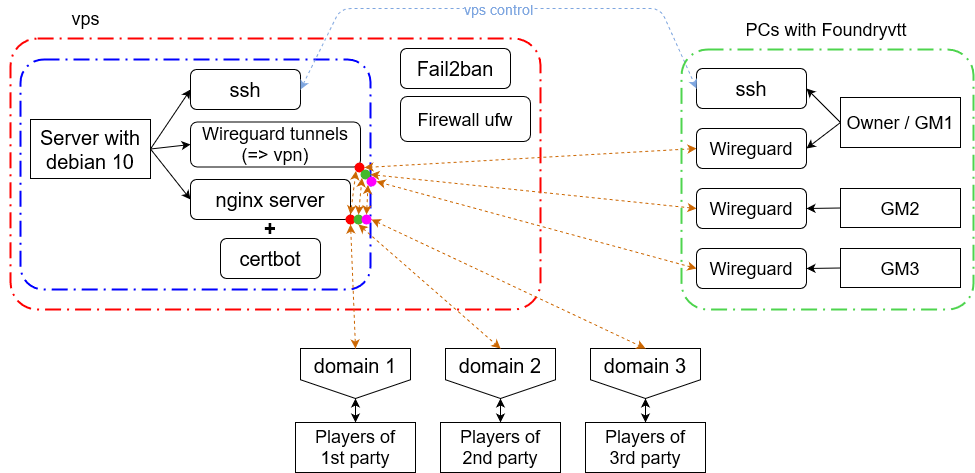

The diagram above was exported from draw.io. Its source (the exported page's mxGraphModel, read from the mxfile embedded in the PNG):
<mxGraphModel dx="1422" dy="900" grid="1" gridSize="10" guides="1" tooltips="1" connect="1" arrows="1" fold="1" page="1" pageScale="1" pageWidth="1000" pageHeight="500" math="0" shadow="0">
  <root>
    <mxCell id="0" />
    <mxCell id="1" parent="0" />
    <mxCell id="My7bQs90LZeh4tuwrbjJ-16" value="" style="rounded=1;arcSize=10;dashed=1;fillColor=none;gradientColor=none;dashPattern=8 3 1 3;strokeWidth=2;strokeColor=#FF0000;" parent="1" vertex="1">
      <mxGeometry x="19" y="48" width="530" height="271" as="geometry" />
    </mxCell>
    <mxCell id="My7bQs90LZeh4tuwrbjJ-12" value="" style="rounded=1;arcSize=10;dashed=1;fillColor=none;gradientColor=none;dashPattern=8 3 1 3;strokeWidth=2;strokeColor=#0000FF;" parent="1" vertex="1">
      <mxGeometry x="29" y="69" width="350" height="230" as="geometry" />
    </mxCell>
    <mxCell id="My7bQs90LZeh4tuwrbjJ-7" style="rounded=0;orthogonalLoop=1;jettySize=auto;html=1;exitX=1;exitY=0.5;exitDx=0;exitDy=0;entryX=0;entryY=0.5;entryDx=0;entryDy=0;" parent="1" source="My7bQs90LZeh4tuwrbjJ-1" target="My7bQs90LZeh4tuwrbjJ-2" edge="1">
      <mxGeometry relative="1" as="geometry" />
    </mxCell>
    <mxCell id="My7bQs90LZeh4tuwrbjJ-8" style="edgeStyle=none;rounded=0;orthogonalLoop=1;jettySize=auto;html=1;exitX=1;exitY=0.5;exitDx=0;exitDy=0;entryX=0;entryY=0.5;entryDx=0;entryDy=0;" parent="1" source="My7bQs90LZeh4tuwrbjJ-1" target="My7bQs90LZeh4tuwrbjJ-3" edge="1">
      <mxGeometry relative="1" as="geometry" />
    </mxCell>
    <mxCell id="My7bQs90LZeh4tuwrbjJ-9" style="edgeStyle=none;rounded=0;orthogonalLoop=1;jettySize=auto;html=1;exitX=1;exitY=0.5;exitDx=0;exitDy=0;entryX=0;entryY=0.5;entryDx=0;entryDy=0;" parent="1" source="My7bQs90LZeh4tuwrbjJ-1" target="My7bQs90LZeh4tuwrbjJ-4" edge="1">
      <mxGeometry relative="1" as="geometry" />
    </mxCell>
    <mxCell id="My7bQs90LZeh4tuwrbjJ-1" value="&lt;font style=&quot;font-size: 20px&quot;&gt;Server with debian 10&lt;/font&gt;" style="rounded=0;whiteSpace=wrap;html=1;" parent="1" vertex="1">
      <mxGeometry x="39" y="129" width="120" height="59" as="geometry" />
    </mxCell>
    <mxCell id="My7bQs90LZeh4tuwrbjJ-2" value="&lt;font style=&quot;font-size: 20px&quot;&gt;ssh&lt;/font&gt;" style="rounded=1;whiteSpace=wrap;html=1;" parent="1" vertex="1">
      <mxGeometry x="199" y="79" width="110" height="40" as="geometry" />
    </mxCell>
    <mxCell id="My7bQs90LZeh4tuwrbjJ-3" value="&lt;div style=&quot;font-size: 18px&quot;&gt;&lt;font style=&quot;font-size: 18px&quot;&gt;Wireguard tunnels (=&amp;gt; vpn)&lt;br&gt;&lt;/font&gt;&lt;/div&gt;" style="rounded=1;whiteSpace=wrap;html=1;" parent="1" vertex="1">
      <mxGeometry x="199" y="131.5" width="170" height="45" as="geometry" />
    </mxCell>
    <UserObject label="&lt;font style=&quot;font-size: 20px&quot;&gt;&lt;span class=&quot;VIiyi&quot; lang=&quot;en&quot;&gt;&lt;span class=&quot;JLqJ4b ChMk0b&quot;&gt;&lt;span&gt;nginx server&lt;/span&gt;&lt;/span&gt;&lt;/span&gt; &lt;/font&gt;" tooltip="sf&#10;s&#10;dfs&#10;df&#10;sf&#10;s&#10;fd" id="My7bQs90LZeh4tuwrbjJ-4">
      <mxCell style="rounded=1;whiteSpace=wrap;html=1;" parent="1" vertex="1">
        <mxGeometry x="199" y="189" width="160" height="40" as="geometry" />
      </mxCell>
    </UserObject>
    <mxCell id="My7bQs90LZeh4tuwrbjJ-6" value="&lt;font style=&quot;font-size: 20px&quot;&gt;certbot&lt;br&gt;&lt;/font&gt;" style="rounded=1;whiteSpace=wrap;html=1;" parent="1" vertex="1">
      <mxGeometry x="229" y="248" width="100" height="40" as="geometry" />
    </mxCell>
    <mxCell id="My7bQs90LZeh4tuwrbjJ-10" value="&lt;b&gt;&lt;font style=&quot;font-size: 20px&quot;&gt;+&lt;/font&gt;&lt;/b&gt;" style="text;html=1;strokeColor=none;fillColor=none;align=center;verticalAlign=middle;whiteSpace=wrap;rounded=0;" parent="1" vertex="1">
      <mxGeometry x="259" y="228" width="40" height="20" as="geometry" />
    </mxCell>
    <mxCell id="My7bQs90LZeh4tuwrbjJ-13" value="&lt;font style=&quot;font-size: 20px&quot;&gt;Fail2ban&lt;/font&gt;" style="rounded=1;whiteSpace=wrap;html=1;" parent="1" vertex="1">
      <mxGeometry x="409" y="58" width="110" height="40" as="geometry" />
    </mxCell>
    <mxCell id="My7bQs90LZeh4tuwrbjJ-15" value="&lt;div style=&quot;font-size: 18px&quot;&gt;&lt;font style=&quot;font-size: 18px&quot;&gt;Firewall ufw&lt;br&gt;&lt;/font&gt;&lt;/div&gt;" style="rounded=1;whiteSpace=wrap;html=1;" parent="1" vertex="1">
      <mxGeometry x="409" y="106" width="130" height="45" as="geometry" />
    </mxCell>
    <mxCell id="My7bQs90LZeh4tuwrbjJ-17" value="&lt;font style=&quot;font-size: 20px&quot;&gt;ssh&lt;/font&gt;" style="rounded=1;whiteSpace=wrap;html=1;" parent="1" vertex="1">
      <mxGeometry x="705" y="78" width="110" height="40" as="geometry" />
    </mxCell>
    <mxCell id="My7bQs90LZeh4tuwrbjJ-53" style="rounded=0;orthogonalLoop=1;jettySize=auto;html=1;exitX=0;exitY=0.5;exitDx=0;exitDy=0;dashed=1;startArrow=classic;startFill=1;endArrow=classic;endFill=1;strokeColor=#CC6600;entryX=1;entryY=0.5;entryDx=0;entryDy=0;" parent="1" source="My7bQs90LZeh4tuwrbjJ-18" target="My7bQs90LZeh4tuwrbjJ-47" edge="1">
      <mxGeometry relative="1" as="geometry">
        <mxPoint x="589" y="188" as="targetPoint" />
      </mxGeometry>
    </mxCell>
    <mxCell id="My7bQs90LZeh4tuwrbjJ-18" value="&lt;font style=&quot;font-size: 18px&quot;&gt;Wireguard&lt;/font&gt;" style="rounded=1;whiteSpace=wrap;html=1;" parent="1" vertex="1">
      <mxGeometry x="705" y="138" width="110" height="40" as="geometry" />
    </mxCell>
    <mxCell id="My7bQs90LZeh4tuwrbjJ-59" style="edgeStyle=none;rounded=0;orthogonalLoop=1;jettySize=auto;html=1;exitX=0;exitY=0.5;exitDx=0;exitDy=0;entryX=1;entryY=0.5;entryDx=0;entryDy=0;dashed=1;startArrow=classic;startFill=1;endArrow=classic;endFill=1;strokeColor=#CC6600;" parent="1" source="My7bQs90LZeh4tuwrbjJ-19" target="My7bQs90LZeh4tuwrbjJ-56" edge="1">
      <mxGeometry relative="1" as="geometry" />
    </mxCell>
    <mxCell id="My7bQs90LZeh4tuwrbjJ-19" value="&lt;font style=&quot;font-size: 18px&quot;&gt;Wireguard&lt;/font&gt;" style="rounded=1;whiteSpace=wrap;html=1;" parent="1" vertex="1">
      <mxGeometry x="705" y="198" width="110" height="40" as="geometry" />
    </mxCell>
    <mxCell id="My7bQs90LZeh4tuwrbjJ-60" style="edgeStyle=none;rounded=0;orthogonalLoop=1;jettySize=auto;html=1;exitX=0;exitY=0.5;exitDx=0;exitDy=0;entryX=1;entryY=0.5;entryDx=0;entryDy=0;dashed=1;startArrow=classic;startFill=1;endArrow=classic;endFill=1;strokeColor=#CC6600;" parent="1" source="My7bQs90LZeh4tuwrbjJ-20" target="My7bQs90LZeh4tuwrbjJ-57" edge="1">
      <mxGeometry relative="1" as="geometry" />
    </mxCell>
    <mxCell id="My7bQs90LZeh4tuwrbjJ-20" value="&lt;font style=&quot;font-size: 18px&quot;&gt;Wireguard&lt;/font&gt;" style="rounded=1;whiteSpace=wrap;html=1;" parent="1" vertex="1">
      <mxGeometry x="705" y="258" width="110" height="40" as="geometry" />
    </mxCell>
    <mxCell id="My7bQs90LZeh4tuwrbjJ-25" style="edgeStyle=none;rounded=0;orthogonalLoop=1;jettySize=auto;html=1;exitX=0;exitY=0.5;exitDx=0;exitDy=0;entryX=1;entryY=0.5;entryDx=0;entryDy=0;" parent="1" source="My7bQs90LZeh4tuwrbjJ-22" target="My7bQs90LZeh4tuwrbjJ-17" edge="1">
      <mxGeometry relative="1" as="geometry" />
    </mxCell>
    <mxCell id="My7bQs90LZeh4tuwrbjJ-26" style="edgeStyle=none;rounded=0;orthogonalLoop=1;jettySize=auto;html=1;exitX=0;exitY=0.5;exitDx=0;exitDy=0;entryX=1;entryY=0.5;entryDx=0;entryDy=0;" parent="1" source="My7bQs90LZeh4tuwrbjJ-22" target="My7bQs90LZeh4tuwrbjJ-18" edge="1">
      <mxGeometry relative="1" as="geometry" />
    </mxCell>
    <mxCell id="My7bQs90LZeh4tuwrbjJ-22" value="&lt;font style=&quot;font-size: 18px&quot;&gt;Owner / GM1&lt;br&gt;&lt;/font&gt;" style="rounded=0;whiteSpace=wrap;html=1;" parent="1" vertex="1">
      <mxGeometry x="849" y="107" width="120" height="50" as="geometry" />
    </mxCell>
    <mxCell id="My7bQs90LZeh4tuwrbjJ-27" style="edgeStyle=none;rounded=0;orthogonalLoop=1;jettySize=auto;html=1;exitX=0;exitY=0.5;exitDx=0;exitDy=0;entryX=1;entryY=0.5;entryDx=0;entryDy=0;" parent="1" source="My7bQs90LZeh4tuwrbjJ-23" target="My7bQs90LZeh4tuwrbjJ-19" edge="1">
      <mxGeometry relative="1" as="geometry" />
    </mxCell>
    <mxCell id="My7bQs90LZeh4tuwrbjJ-23" value="&lt;font style=&quot;font-size: 18px&quot;&gt;GM&lt;/font&gt;&lt;font style=&quot;font-size: 18px&quot;&gt;2&lt;br&gt;&lt;/font&gt;" style="rounded=0;whiteSpace=wrap;html=1;" parent="1" vertex="1">
      <mxGeometry x="849" y="198" width="120" height="39" as="geometry" />
    </mxCell>
    <mxCell id="My7bQs90LZeh4tuwrbjJ-28" style="edgeStyle=none;rounded=0;orthogonalLoop=1;jettySize=auto;html=1;exitX=0;exitY=0.5;exitDx=0;exitDy=0;entryX=1;entryY=0.5;entryDx=0;entryDy=0;" parent="1" source="My7bQs90LZeh4tuwrbjJ-24" target="My7bQs90LZeh4tuwrbjJ-20" edge="1">
      <mxGeometry relative="1" as="geometry" />
    </mxCell>
    <mxCell id="My7bQs90LZeh4tuwrbjJ-24" value="&lt;font style=&quot;font-size: 18px&quot;&gt;GM&lt;/font&gt;&lt;font style=&quot;font-size: 18px&quot;&gt;3&lt;br&gt;&lt;/font&gt;" style="rounded=0;whiteSpace=wrap;html=1;" parent="1" vertex="1">
      <mxGeometry x="849" y="258" width="120" height="39" as="geometry" />
    </mxCell>
    <mxCell id="My7bQs90LZeh4tuwrbjJ-39" style="edgeStyle=none;rounded=0;orthogonalLoop=1;jettySize=auto;html=1;exitX=0.5;exitY=1;exitDx=0;exitDy=0;entryX=0.5;entryY=0;entryDx=0;entryDy=0;startArrow=classic;startFill=1;" parent="1" source="My7bQs90LZeh4tuwrbjJ-30" target="My7bQs90LZeh4tuwrbjJ-36" edge="1">
      <mxGeometry relative="1" as="geometry" />
    </mxCell>
    <mxCell id="My7bQs90LZeh4tuwrbjJ-30" value="&lt;font style=&quot;font-size: 20px&quot;&gt;domain 1&lt;/font&gt;" style="shape=offPageConnector;whiteSpace=wrap;html=1;spacingBottom=17;" parent="1" vertex="1">
      <mxGeometry x="309" y="358" width="110" height="50" as="geometry" />
    </mxCell>
    <mxCell id="My7bQs90LZeh4tuwrbjJ-40" style="edgeStyle=none;rounded=0;orthogonalLoop=1;jettySize=auto;html=1;exitX=0.5;exitY=1;exitDx=0;exitDy=0;entryX=0.5;entryY=0;entryDx=0;entryDy=0;startArrow=classic;startFill=1;" parent="1" source="My7bQs90LZeh4tuwrbjJ-31" target="My7bQs90LZeh4tuwrbjJ-37" edge="1">
      <mxGeometry relative="1" as="geometry" />
    </mxCell>
    <mxCell id="My7bQs90LZeh4tuwrbjJ-31" value="&lt;font style=&quot;font-size: 20px&quot;&gt;domain&lt;/font&gt;&lt;font style=&quot;font-size: 20px&quot;&gt; 2&lt;br&gt;&lt;/font&gt;" style="shape=offPageConnector;whiteSpace=wrap;html=1;spacingBottom=17;" parent="1" vertex="1">
      <mxGeometry x="454" y="358" width="110" height="50" as="geometry" />
    </mxCell>
    <mxCell id="My7bQs90LZeh4tuwrbjJ-41" style="edgeStyle=none;rounded=0;orthogonalLoop=1;jettySize=auto;html=1;exitX=0.5;exitY=1;exitDx=0;exitDy=0;entryX=0.5;entryY=0;entryDx=0;entryDy=0;startArrow=classic;startFill=1;" parent="1" source="My7bQs90LZeh4tuwrbjJ-32" target="My7bQs90LZeh4tuwrbjJ-38" edge="1">
      <mxGeometry relative="1" as="geometry" />
    </mxCell>
    <mxCell id="My7bQs90LZeh4tuwrbjJ-32" value="&lt;font style=&quot;font-size: 20px&quot;&gt;domain&lt;/font&gt;&lt;font style=&quot;font-size: 20px&quot;&gt; 3&lt;br&gt;&lt;/font&gt;" style="shape=offPageConnector;whiteSpace=wrap;html=1;spacingBottom=17;" parent="1" vertex="1">
      <mxGeometry x="599" y="358" width="110" height="50" as="geometry" />
    </mxCell>
    <mxCell id="My7bQs90LZeh4tuwrbjJ-36" value="&lt;div&gt;&lt;font style=&quot;font-size: 18px&quot;&gt;&lt;span class=&quot;VIiyi&quot; lang=&quot;en&quot;&gt;&lt;span class=&quot;JLqJ4b ChMk0b&quot;&gt;&lt;span&gt;Players of &lt;br&gt;&lt;/span&gt;&lt;/span&gt;&lt;/span&gt;&lt;/font&gt;&lt;/div&gt;&lt;div&gt;&lt;font style=&quot;font-size: 18px&quot;&gt;&lt;span class=&quot;VIiyi&quot; lang=&quot;en&quot;&gt;&lt;span class=&quot;JLqJ4b ChMk0b&quot;&gt;&lt;span&gt;1st party&lt;/span&gt;&lt;/span&gt;&lt;/span&gt; &lt;/font&gt;&lt;/div&gt;" style="rounded=0;whiteSpace=wrap;html=1;" parent="1" vertex="1">
      <mxGeometry x="304" y="432" width="120" height="50" as="geometry" />
    </mxCell>
    <mxCell id="My7bQs90LZeh4tuwrbjJ-37" value="&lt;div&gt;&lt;font style=&quot;font-size: 18px&quot;&gt;&lt;span class=&quot;VIiyi&quot; lang=&quot;en&quot;&gt;&lt;span class=&quot;JLqJ4b ChMk0b&quot;&gt;&lt;span&gt;Players of &lt;br&gt;&lt;/span&gt;&lt;/span&gt;&lt;/span&gt;&lt;/font&gt;&lt;/div&gt;&lt;div&gt;&lt;font style=&quot;font-size: 18px&quot;&gt;&lt;span class=&quot;VIiyi&quot; lang=&quot;en&quot;&gt;&lt;span class=&quot;JLqJ4b ChMk0b&quot;&gt;&lt;span&gt;2nd party&lt;/span&gt;&lt;/span&gt;&lt;/span&gt; &lt;/font&gt;&lt;/div&gt;" style="rounded=0;whiteSpace=wrap;html=1;" parent="1" vertex="1">
      <mxGeometry x="449" y="432" width="120" height="50" as="geometry" />
    </mxCell>
    <mxCell id="My7bQs90LZeh4tuwrbjJ-38" value="&lt;div&gt;&lt;font style=&quot;font-size: 18px&quot;&gt;&lt;span class=&quot;VIiyi&quot; lang=&quot;en&quot;&gt;&lt;span class=&quot;JLqJ4b ChMk0b&quot;&gt;&lt;span&gt;Players of &lt;br&gt;&lt;/span&gt;&lt;/span&gt;&lt;/span&gt;&lt;/font&gt;&lt;/div&gt;&lt;div&gt;&lt;font style=&quot;font-size: 18px&quot;&gt;&lt;span class=&quot;VIiyi&quot; lang=&quot;en&quot;&gt;&lt;span class=&quot;JLqJ4b ChMk0b&quot;&gt;&lt;span&gt;3rd party&lt;/span&gt;&lt;/span&gt;&lt;/span&gt; &lt;/font&gt;&lt;/div&gt;" style="rounded=0;whiteSpace=wrap;html=1;" parent="1" vertex="1">
      <mxGeometry x="594" y="432" width="120" height="50" as="geometry" />
    </mxCell>
    <mxCell id="My7bQs90LZeh4tuwrbjJ-42" value="" style="endArrow=classic;html=1;dashed=1;exitX=1;exitY=0.5;exitDx=0;exitDy=0;entryX=0;entryY=0.5;entryDx=0;entryDy=0;startArrow=classic;startFill=1;strokeColor=#7EA6E0;" parent="1" source="My7bQs90LZeh4tuwrbjJ-2" target="My7bQs90LZeh4tuwrbjJ-17" edge="1">
      <mxGeometry width="50" height="50" relative="1" as="geometry">
        <mxPoint x="119" y="18" as="sourcePoint" />
        <mxPoint x="689" y="-22" as="targetPoint" />
        <Array as="points">
          <mxPoint x="349" y="18" />
          <mxPoint x="499" y="18" />
          <mxPoint x="669" y="18" />
        </Array>
      </mxGeometry>
    </mxCell>
    <mxCell id="My7bQs90LZeh4tuwrbjJ-44" value="&lt;font style=&quot;font-size: 14px&quot;&gt;vps control&lt;/font&gt;" style="edgeLabel;html=1;align=center;verticalAlign=middle;resizable=0;points=[];fontColor=#7EA6E0;" parent="My7bQs90LZeh4tuwrbjJ-42" vertex="1" connectable="0">
      <mxGeometry x="-0.0029" relative="1" as="geometry">
        <mxPoint as="offset" />
      </mxGeometry>
    </mxCell>
    <mxCell id="My7bQs90LZeh4tuwrbjJ-47" value="" style="ellipse;whiteSpace=wrap;html=1;aspect=fixed;fillColor=#FF0000;strokeColor=none;" parent="1" vertex="1">
      <mxGeometry x="363" y="172" width="10" height="10" as="geometry" />
    </mxCell>
    <mxCell id="My7bQs90LZeh4tuwrbjJ-56" value="" style="ellipse;whiteSpace=wrap;html=1;aspect=fixed;strokeColor=none;fillColor=#44B92D;" parent="1" vertex="1">
      <mxGeometry x="369" y="179" width="10" height="10" as="geometry" />
    </mxCell>
    <mxCell id="My7bQs90LZeh4tuwrbjJ-57" value="" style="ellipse;whiteSpace=wrap;html=1;aspect=fixed;strokeColor=none;fillColor=#FF00FF;" parent="1" vertex="1">
      <mxGeometry x="375" y="186" width="10" height="10" as="geometry" />
    </mxCell>
    <mxCell id="My7bQs90LZeh4tuwrbjJ-66" style="edgeStyle=none;rounded=0;orthogonalLoop=1;jettySize=auto;html=1;exitX=0.5;exitY=1;exitDx=0;exitDy=0;entryX=0.5;entryY=0;entryDx=0;entryDy=0;dashed=1;startArrow=classic;startFill=1;endArrow=classic;endFill=1;strokeColor=#CC6600;" parent="1" source="My7bQs90LZeh4tuwrbjJ-61" target="My7bQs90LZeh4tuwrbjJ-30" edge="1">
      <mxGeometry relative="1" as="geometry" />
    </mxCell>
    <mxCell id="My7bQs90LZeh4tuwrbjJ-72" style="edgeStyle=none;rounded=0;orthogonalLoop=1;jettySize=auto;html=1;exitX=0.5;exitY=0;exitDx=0;exitDy=0;entryX=0;entryY=1;entryDx=0;entryDy=0;dashed=1;startArrow=classic;startFill=1;endArrow=classic;endFill=1;strokeColor=#CC6600;" parent="1" source="My7bQs90LZeh4tuwrbjJ-61" target="My7bQs90LZeh4tuwrbjJ-47" edge="1">
      <mxGeometry relative="1" as="geometry" />
    </mxCell>
    <mxCell id="My7bQs90LZeh4tuwrbjJ-61" value="" style="ellipse;whiteSpace=wrap;html=1;aspect=fixed;fillColor=#FF0000;strokeColor=none;" parent="1" vertex="1">
      <mxGeometry x="354" y="224" width="10" height="10" as="geometry" />
    </mxCell>
    <mxCell id="My7bQs90LZeh4tuwrbjJ-70" style="edgeStyle=none;rounded=0;orthogonalLoop=1;jettySize=auto;html=1;exitX=0.5;exitY=0;exitDx=0;exitDy=0;entryX=0;entryY=1;entryDx=0;entryDy=0;dashed=1;startArrow=classic;startFill=1;endArrow=classic;endFill=1;strokeColor=#CC6600;" parent="1" source="My7bQs90LZeh4tuwrbjJ-62" target="My7bQs90LZeh4tuwrbjJ-56" edge="1">
      <mxGeometry relative="1" as="geometry" />
    </mxCell>
    <mxCell id="My7bQs90LZeh4tuwrbjJ-62" value="" style="ellipse;whiteSpace=wrap;html=1;aspect=fixed;strokeColor=none;fillColor=#44B92D;" parent="1" vertex="1">
      <mxGeometry x="362" y="224" width="10" height="10" as="geometry" />
    </mxCell>
    <mxCell id="My7bQs90LZeh4tuwrbjJ-68" style="edgeStyle=none;rounded=0;orthogonalLoop=1;jettySize=auto;html=1;exitX=1;exitY=0.5;exitDx=0;exitDy=0;entryX=0.5;entryY=0;entryDx=0;entryDy=0;dashed=1;startArrow=classic;startFill=1;endArrow=classic;endFill=1;strokeColor=#CC6600;" parent="1" source="My7bQs90LZeh4tuwrbjJ-63" target="My7bQs90LZeh4tuwrbjJ-32" edge="1">
      <mxGeometry relative="1" as="geometry" />
    </mxCell>
    <mxCell id="My7bQs90LZeh4tuwrbjJ-71" style="edgeStyle=none;rounded=0;orthogonalLoop=1;jettySize=auto;html=1;exitX=0.5;exitY=0;exitDx=0;exitDy=0;entryX=0;entryY=1;entryDx=0;entryDy=0;dashed=1;startArrow=classic;startFill=1;endArrow=classic;endFill=1;strokeColor=#CC6600;" parent="1" source="My7bQs90LZeh4tuwrbjJ-63" target="My7bQs90LZeh4tuwrbjJ-57" edge="1">
      <mxGeometry relative="1" as="geometry" />
    </mxCell>
    <mxCell id="My7bQs90LZeh4tuwrbjJ-63" value="" style="ellipse;whiteSpace=wrap;html=1;aspect=fixed;strokeColor=none;fillColor=#FF00FF;" parent="1" vertex="1">
      <mxGeometry x="370" y="224" width="10" height="10" as="geometry" />
    </mxCell>
    <mxCell id="My7bQs90LZeh4tuwrbjJ-67" style="edgeStyle=none;rounded=0;orthogonalLoop=1;jettySize=auto;html=1;exitX=0.5;exitY=1;exitDx=0;exitDy=0;entryX=0.5;entryY=0;entryDx=0;entryDy=0;dashed=1;startArrow=classic;startFill=1;endArrow=classic;endFill=1;strokeColor=#CC6600;" parent="1" source="My7bQs90LZeh4tuwrbjJ-62" target="My7bQs90LZeh4tuwrbjJ-31" edge="1">
      <mxGeometry relative="1" as="geometry" />
    </mxCell>
    <mxCell id="9vZT8xKlYpMxCPsOoUob-2" style="edgeStyle=orthogonalEdgeStyle;rounded=0;orthogonalLoop=1;jettySize=auto;html=1;exitX=0.5;exitY=1;exitDx=0;exitDy=0;" edge="1" parent="1">
      <mxGeometry relative="1" as="geometry">
        <mxPoint x="909.5" y="319" as="sourcePoint" />
        <mxPoint x="909.5" y="319" as="targetPoint" />
      </mxGeometry>
    </mxCell>
    <mxCell id="9vZT8xKlYpMxCPsOoUob-4" value="" style="rounded=1;arcSize=10;dashed=1;fillColor=none;gradientColor=none;dashPattern=8 3 1 3;strokeWidth=2;strokeColor=#4ed44e;" vertex="1" parent="1">
      <mxGeometry x="690" y="59" width="292" height="260" as="geometry" />
    </mxCell>
    <mxCell id="9vZT8xKlYpMxCPsOoUob-5" value="&lt;div&gt;&lt;font style=&quot;font-size: 18px&quot;&gt;PCs with Foundryvtt&lt;/font&gt;&lt;/div&gt;" style="text;html=1;strokeColor=none;fillColor=none;align=center;verticalAlign=middle;whiteSpace=wrap;rounded=0;" vertex="1" parent="1">
      <mxGeometry x="720" y="29" width="230" height="20" as="geometry" />
    </mxCell>
    <mxCell id="9vZT8xKlYpMxCPsOoUob-6" value="&lt;font style=&quot;font-size: 18px&quot;&gt;vps&lt;/font&gt;" style="text;html=1;strokeColor=none;fillColor=none;align=center;verticalAlign=middle;whiteSpace=wrap;rounded=0;" vertex="1" parent="1">
      <mxGeometry x="9" y="18" width="171" height="20" as="geometry" />
    </mxCell>
  </root>
</mxGraphModel>